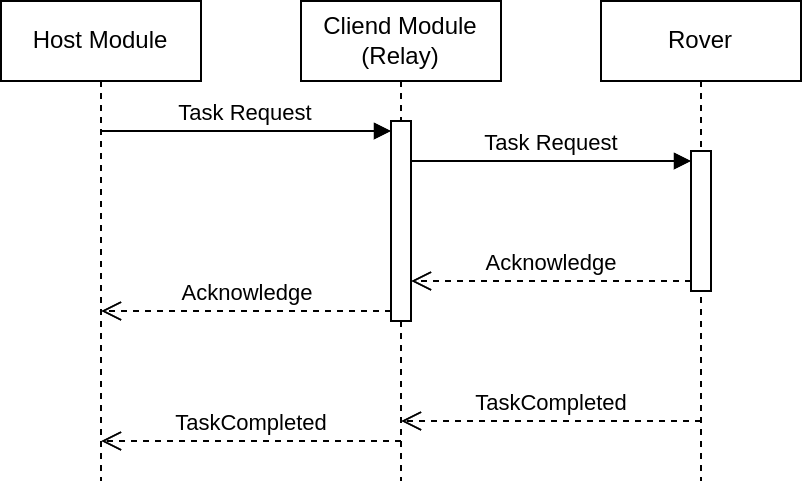

The diagram above was exported from draw.io. Its source (the exported page's mxGraphModel, read from the mxfile embedded in the PNG):
<mxGraphModel dx="1392" dy="495" grid="1" gridSize="10" guides="1" tooltips="1" connect="1" arrows="1" fold="1" page="1" pageScale="1" pageWidth="850" pageHeight="1100" math="0" shadow="0">
  <root>
    <mxCell id="0" />
    <mxCell id="1" parent="0" />
    <mxCell id="2" value="Host Module" style="shape=umlLifeline;perimeter=lifelinePerimeter;whiteSpace=wrap;html=1;container=1;dropTarget=0;collapsible=0;recursiveResize=0;outlineConnect=0;portConstraint=eastwest;newEdgeStyle={&quot;curved&quot;:0,&quot;rounded&quot;:0};" vertex="1" parent="1">
      <mxGeometry x="480" y="120" width="100" height="240" as="geometry" />
    </mxCell>
    <mxCell id="3" value="Cliend Module&lt;br&gt;(Relay)" style="shape=umlLifeline;perimeter=lifelinePerimeter;whiteSpace=wrap;html=1;container=1;dropTarget=0;collapsible=0;recursiveResize=0;outlineConnect=0;portConstraint=eastwest;newEdgeStyle={&quot;curved&quot;:0,&quot;rounded&quot;:0};" vertex="1" parent="1">
      <mxGeometry x="630" y="120" width="100" height="240" as="geometry" />
    </mxCell>
    <mxCell id="4" value="" style="html=1;points=[[0,0,0,0,5],[0,1,0,0,-5],[1,0,0,0,5],[1,1,0,0,-5]];perimeter=orthogonalPerimeter;outlineConnect=0;targetShapes=umlLifeline;portConstraint=eastwest;newEdgeStyle={&quot;curved&quot;:0,&quot;rounded&quot;:0};" vertex="1" parent="3">
      <mxGeometry x="45" y="60" width="10" height="100" as="geometry" />
    </mxCell>
    <mxCell id="5" value="Task Request" style="html=1;verticalAlign=bottom;endArrow=block;curved=0;rounded=0;entryX=0;entryY=0;entryDx=0;entryDy=5;" edge="1" source="2" target="4" parent="1">
      <mxGeometry relative="1" as="geometry">
        <mxPoint x="655" y="235" as="sourcePoint" />
      </mxGeometry>
    </mxCell>
    <mxCell id="6" value="Acknowledge" style="html=1;verticalAlign=bottom;endArrow=open;dashed=1;endSize=8;curved=0;rounded=0;exitX=0;exitY=1;exitDx=0;exitDy=-5;" edge="1" source="4" target="2" parent="1">
      <mxGeometry relative="1" as="geometry">
        <mxPoint x="655" y="305" as="targetPoint" />
      </mxGeometry>
    </mxCell>
    <mxCell id="7" value="TaskCompleted" style="html=1;verticalAlign=bottom;endArrow=open;dashed=1;endSize=8;curved=0;rounded=0;" edge="1" parent="1">
      <mxGeometry relative="1" as="geometry">
        <mxPoint x="680" y="340" as="sourcePoint" />
        <mxPoint x="529.9871794871794" y="340" as="targetPoint" />
        <Array as="points">
          <mxPoint x="630" y="340" />
        </Array>
      </mxGeometry>
    </mxCell>
    <mxCell id="8" value="Rover" style="shape=umlLifeline;perimeter=lifelinePerimeter;whiteSpace=wrap;html=1;container=1;dropTarget=0;collapsible=0;recursiveResize=0;outlineConnect=0;portConstraint=eastwest;newEdgeStyle={&quot;curved&quot;:0,&quot;rounded&quot;:0};" vertex="1" parent="1">
      <mxGeometry x="780" y="120" width="100" height="240" as="geometry" />
    </mxCell>
    <mxCell id="9" value="" style="html=1;points=[[0,0,0,0,5],[0,1,0,0,-5],[1,0,0,0,5],[1,1,0,0,-5]];perimeter=orthogonalPerimeter;outlineConnect=0;targetShapes=umlLifeline;portConstraint=eastwest;newEdgeStyle={&quot;curved&quot;:0,&quot;rounded&quot;:0};" vertex="1" parent="8">
      <mxGeometry x="45" y="75" width="10" height="70" as="geometry" />
    </mxCell>
    <mxCell id="10" value="Task Request" style="html=1;verticalAlign=bottom;endArrow=block;curved=0;rounded=0;entryX=0;entryY=0;entryDx=0;entryDy=5;" edge="1" source="4" target="9" parent="1">
      <mxGeometry relative="1" as="geometry">
        <mxPoint x="700" y="200" as="sourcePoint" />
      </mxGeometry>
    </mxCell>
    <mxCell id="11" value="Acknowledge" style="html=1;verticalAlign=bottom;endArrow=open;dashed=1;endSize=8;curved=0;rounded=0;exitX=0;exitY=1;exitDx=0;exitDy=-5;" edge="1" source="9" target="4" parent="1">
      <mxGeometry relative="1" as="geometry">
        <mxPoint x="755" y="255" as="targetPoint" />
      </mxGeometry>
    </mxCell>
    <mxCell id="12" value="TaskCompleted" style="html=1;verticalAlign=bottom;endArrow=open;dashed=1;endSize=8;curved=0;rounded=0;" edge="1" parent="1">
      <mxGeometry relative="1" as="geometry">
        <mxPoint x="830.01" y="330" as="sourcePoint" />
        <mxPoint x="679.9971794871794" y="330" as="targetPoint" />
        <Array as="points">
          <mxPoint x="780.01" y="330" />
        </Array>
      </mxGeometry>
    </mxCell>
  </root>
</mxGraphModel>